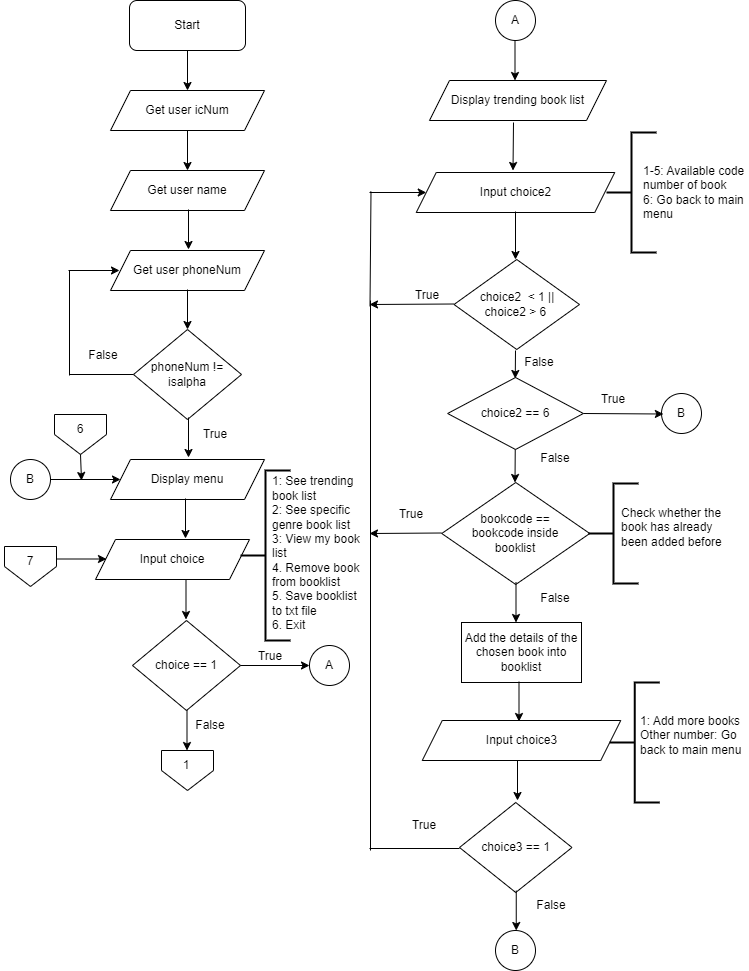

The diagram above was exported from draw.io. Its source (the exported page's mxGraphModel, read from the mxfile embedded in the PNG):
<mxGraphModel dx="1020" dy="504" grid="1" gridSize="10" guides="1" tooltips="1" connect="1" arrows="1" fold="1" page="1" pageScale="1" pageWidth="827" pageHeight="1169" math="0" shadow="0">
  <root>
    <mxCell id="WIyWlLk6GJQsqaUBKTNV-0" />
    <mxCell id="WIyWlLk6GJQsqaUBKTNV-1" parent="WIyWlLk6GJQsqaUBKTNV-0" />
    <mxCell id="Ywc9-jEn8OJOPMkLkKoa-2" value="" style="endArrow=classic;html=1;rounded=0;entryX=0;entryY=0.5;entryDx=0;entryDy=0;" parent="WIyWlLk6GJQsqaUBKTNV-1" edge="1">
      <mxGeometry width="50" height="50" relative="1" as="geometry">
        <mxPoint x="66" y="568.5" as="sourcePoint" />
        <mxPoint x="147" y="568.5" as="targetPoint" />
      </mxGeometry>
    </mxCell>
    <mxCell id="iT21rhaPT7P2qFbrav9m-48" value="Start" style="rounded=1;whiteSpace=wrap;html=1;" parent="WIyWlLk6GJQsqaUBKTNV-1" vertex="1">
      <mxGeometry x="170" y="10" width="116" height="50" as="geometry" />
    </mxCell>
    <mxCell id="iT21rhaPT7P2qFbrav9m-49" value="" style="endArrow=classic;html=1;rounded=0;exitX=0.5;exitY=1;exitDx=0;exitDy=0;" parent="WIyWlLk6GJQsqaUBKTNV-1" source="iT21rhaPT7P2qFbrav9m-48" edge="1">
      <mxGeometry width="50" height="50" relative="1" as="geometry">
        <mxPoint x="390" y="290" as="sourcePoint" />
        <mxPoint x="228" y="100" as="targetPoint" />
      </mxGeometry>
    </mxCell>
    <mxCell id="iT21rhaPT7P2qFbrav9m-51" value="Get user icNum" style="shape=parallelogram;perimeter=parallelogramPerimeter;whiteSpace=wrap;html=1;fixedSize=1;" parent="WIyWlLk6GJQsqaUBKTNV-1" vertex="1">
      <mxGeometry x="151" y="100" width="154" height="40" as="geometry" />
    </mxCell>
    <mxCell id="iT21rhaPT7P2qFbrav9m-52" value="" style="endArrow=classic;html=1;rounded=0;exitX=0.5;exitY=1;exitDx=0;exitDy=0;" parent="WIyWlLk6GJQsqaUBKTNV-1" edge="1">
      <mxGeometry width="50" height="50" relative="1" as="geometry">
        <mxPoint x="228" y="140" as="sourcePoint" />
        <mxPoint x="228" y="180" as="targetPoint" />
      </mxGeometry>
    </mxCell>
    <mxCell id="iT21rhaPT7P2qFbrav9m-53" value="Get user name" style="shape=parallelogram;perimeter=parallelogramPerimeter;whiteSpace=wrap;html=1;fixedSize=1;" parent="WIyWlLk6GJQsqaUBKTNV-1" vertex="1">
      <mxGeometry x="151" y="180" width="154" height="40" as="geometry" />
    </mxCell>
    <mxCell id="iT21rhaPT7P2qFbrav9m-54" value="" style="endArrow=classic;html=1;rounded=0;exitX=0.5;exitY=1;exitDx=0;exitDy=0;" parent="WIyWlLk6GJQsqaUBKTNV-1" edge="1">
      <mxGeometry width="50" height="50" relative="1" as="geometry">
        <mxPoint x="229" y="219" as="sourcePoint" />
        <mxPoint x="229" y="259" as="targetPoint" />
      </mxGeometry>
    </mxCell>
    <mxCell id="iT21rhaPT7P2qFbrav9m-55" value="Get user phoneNum" style="shape=parallelogram;perimeter=parallelogramPerimeter;whiteSpace=wrap;html=1;fixedSize=1;" parent="WIyWlLk6GJQsqaUBKTNV-1" vertex="1">
      <mxGeometry x="151" y="260" width="154" height="40" as="geometry" />
    </mxCell>
    <mxCell id="iT21rhaPT7P2qFbrav9m-56" value="" style="endArrow=classic;html=1;rounded=0;exitX=0.5;exitY=1;exitDx=0;exitDy=0;" parent="WIyWlLk6GJQsqaUBKTNV-1" edge="1">
      <mxGeometry width="50" height="50" relative="1" as="geometry">
        <mxPoint x="228" y="299" as="sourcePoint" />
        <mxPoint x="228" y="339" as="targetPoint" />
      </mxGeometry>
    </mxCell>
    <mxCell id="iT21rhaPT7P2qFbrav9m-57" value="phoneNum != isalpha" style="rhombus;whiteSpace=wrap;html=1;" parent="WIyWlLk6GJQsqaUBKTNV-1" vertex="1">
      <mxGeometry x="174" y="339" width="108" height="90" as="geometry" />
    </mxCell>
    <mxCell id="iT21rhaPT7P2qFbrav9m-58" value="" style="endArrow=none;html=1;rounded=0;entryX=0;entryY=0.5;entryDx=0;entryDy=0;" parent="WIyWlLk6GJQsqaUBKTNV-1" target="iT21rhaPT7P2qFbrav9m-57" edge="1">
      <mxGeometry width="50" height="50" relative="1" as="geometry">
        <mxPoint x="110" y="384" as="sourcePoint" />
        <mxPoint x="174" y="379" as="targetPoint" />
      </mxGeometry>
    </mxCell>
    <mxCell id="iT21rhaPT7P2qFbrav9m-59" value="" style="endArrow=none;html=1;rounded=0;" parent="WIyWlLk6GJQsqaUBKTNV-1" edge="1">
      <mxGeometry width="50" height="50" relative="1" as="geometry">
        <mxPoint x="110" y="385" as="sourcePoint" />
        <mxPoint x="110" y="280" as="targetPoint" />
      </mxGeometry>
    </mxCell>
    <mxCell id="iT21rhaPT7P2qFbrav9m-60" value="" style="endArrow=classic;html=1;rounded=0;entryX=0;entryY=0.5;entryDx=0;entryDy=0;" parent="WIyWlLk6GJQsqaUBKTNV-1" edge="1">
      <mxGeometry width="50" height="50" relative="1" as="geometry">
        <mxPoint x="109" y="280" as="sourcePoint" />
        <mxPoint x="160" y="280" as="targetPoint" />
      </mxGeometry>
    </mxCell>
    <mxCell id="iT21rhaPT7P2qFbrav9m-61" value="" style="endArrow=classic;html=1;rounded=0;exitX=0.5;exitY=1;exitDx=0;exitDy=0;" parent="WIyWlLk6GJQsqaUBKTNV-1" edge="1">
      <mxGeometry width="50" height="50" relative="1" as="geometry">
        <mxPoint x="229" y="427" as="sourcePoint" />
        <mxPoint x="229" y="467" as="targetPoint" />
      </mxGeometry>
    </mxCell>
    <mxCell id="iT21rhaPT7P2qFbrav9m-62" value="Display menu" style="shape=parallelogram;perimeter=parallelogramPerimeter;whiteSpace=wrap;html=1;fixedSize=1;" parent="WIyWlLk6GJQsqaUBKTNV-1" vertex="1">
      <mxGeometry x="151" y="469" width="154" height="40" as="geometry" />
    </mxCell>
    <mxCell id="iT21rhaPT7P2qFbrav9m-63" value="Input choice" style="shape=parallelogram;perimeter=parallelogramPerimeter;whiteSpace=wrap;html=1;fixedSize=1;" parent="WIyWlLk6GJQsqaUBKTNV-1" vertex="1">
      <mxGeometry x="136" y="549" width="154" height="40" as="geometry" />
    </mxCell>
    <mxCell id="iT21rhaPT7P2qFbrav9m-64" value="" style="endArrow=classic;html=1;rounded=0;exitX=0.5;exitY=1;exitDx=0;exitDy=0;" parent="WIyWlLk6GJQsqaUBKTNV-1" edge="1">
      <mxGeometry width="50" height="50" relative="1" as="geometry">
        <mxPoint x="226" y="508" as="sourcePoint" />
        <mxPoint x="226" y="548" as="targetPoint" />
      </mxGeometry>
    </mxCell>
    <mxCell id="iT21rhaPT7P2qFbrav9m-65" value="" style="endArrow=classic;html=1;rounded=0;exitX=0.5;exitY=1;exitDx=0;exitDy=0;" parent="WIyWlLk6GJQsqaUBKTNV-1" edge="1">
      <mxGeometry width="50" height="50" relative="1" as="geometry">
        <mxPoint x="226.5" y="589" as="sourcePoint" />
        <mxPoint x="226.5" y="629" as="targetPoint" />
      </mxGeometry>
    </mxCell>
    <mxCell id="iT21rhaPT7P2qFbrav9m-66" value="choice == 1" style="rhombus;whiteSpace=wrap;html=1;" parent="WIyWlLk6GJQsqaUBKTNV-1" vertex="1">
      <mxGeometry x="173" y="630" width="108" height="90" as="geometry" />
    </mxCell>
    <mxCell id="iT21rhaPT7P2qFbrav9m-67" value="True" style="text;html=1;strokeColor=none;fillColor=none;align=center;verticalAlign=middle;whiteSpace=wrap;rounded=0;" parent="WIyWlLk6GJQsqaUBKTNV-1" vertex="1">
      <mxGeometry x="226" y="429" width="60" height="30" as="geometry" />
    </mxCell>
    <mxCell id="iT21rhaPT7P2qFbrav9m-68" value="False" style="text;html=1;strokeColor=none;fillColor=none;align=center;verticalAlign=middle;whiteSpace=wrap;rounded=0;" parent="WIyWlLk6GJQsqaUBKTNV-1" vertex="1">
      <mxGeometry x="114" y="350" width="60" height="30" as="geometry" />
    </mxCell>
    <mxCell id="iT21rhaPT7P2qFbrav9m-69" value="" style="endArrow=classic;html=1;rounded=0;exitX=1;exitY=0.5;exitDx=0;exitDy=0;" parent="WIyWlLk6GJQsqaUBKTNV-1" source="iT21rhaPT7P2qFbrav9m-66" edge="1">
      <mxGeometry width="50" height="50" relative="1" as="geometry">
        <mxPoint x="390" y="690" as="sourcePoint" />
        <mxPoint x="350" y="675" as="targetPoint" />
      </mxGeometry>
    </mxCell>
    <mxCell id="iT21rhaPT7P2qFbrav9m-70" value="" style="endArrow=classic;html=1;rounded=0;exitX=0.5;exitY=1;exitDx=0;exitDy=0;" parent="WIyWlLk6GJQsqaUBKTNV-1" edge="1">
      <mxGeometry width="50" height="50" relative="1" as="geometry">
        <mxPoint x="227.5" y="720" as="sourcePoint" />
        <mxPoint x="227.5" y="760" as="targetPoint" />
      </mxGeometry>
    </mxCell>
    <mxCell id="iT21rhaPT7P2qFbrav9m-71" value="False" style="text;html=1;strokeColor=none;fillColor=none;align=center;verticalAlign=middle;whiteSpace=wrap;rounded=0;" parent="WIyWlLk6GJQsqaUBKTNV-1" vertex="1">
      <mxGeometry x="221" y="720" width="60" height="30" as="geometry" />
    </mxCell>
    <mxCell id="iT21rhaPT7P2qFbrav9m-72" value="True" style="text;html=1;strokeColor=none;fillColor=none;align=center;verticalAlign=middle;whiteSpace=wrap;rounded=0;" parent="WIyWlLk6GJQsqaUBKTNV-1" vertex="1">
      <mxGeometry x="281" y="651" width="60" height="30" as="geometry" />
    </mxCell>
    <mxCell id="iT21rhaPT7P2qFbrav9m-74" value="A" style="ellipse;whiteSpace=wrap;html=1;aspect=fixed;" parent="WIyWlLk6GJQsqaUBKTNV-1" vertex="1">
      <mxGeometry x="350" y="655" width="40" height="40" as="geometry" />
    </mxCell>
    <mxCell id="iT21rhaPT7P2qFbrav9m-75" value="" style="verticalLabelPosition=bottom;verticalAlign=top;html=1;shape=offPageConnector;rounded=0;size=0.5;" parent="WIyWlLk6GJQsqaUBKTNV-1" vertex="1">
      <mxGeometry x="202" y="760" width="52" height="40" as="geometry" />
    </mxCell>
    <mxCell id="iT21rhaPT7P2qFbrav9m-78" value="1" style="text;html=1;strokeColor=none;fillColor=none;align=center;verticalAlign=middle;whiteSpace=wrap;rounded=0;" parent="WIyWlLk6GJQsqaUBKTNV-1" vertex="1">
      <mxGeometry x="197" y="760" width="60" height="30" as="geometry" />
    </mxCell>
    <mxCell id="iT21rhaPT7P2qFbrav9m-79" value="A" style="ellipse;whiteSpace=wrap;html=1;aspect=fixed;" parent="WIyWlLk6GJQsqaUBKTNV-1" vertex="1">
      <mxGeometry x="536" y="10" width="40" height="40" as="geometry" />
    </mxCell>
    <mxCell id="iT21rhaPT7P2qFbrav9m-80" value="" style="endArrow=classic;html=1;rounded=0;exitX=0.5;exitY=1;exitDx=0;exitDy=0;" parent="WIyWlLk6GJQsqaUBKTNV-1" edge="1">
      <mxGeometry width="50" height="50" relative="1" as="geometry">
        <mxPoint x="555.5" y="50" as="sourcePoint" />
        <mxPoint x="555.5" y="90" as="targetPoint" />
      </mxGeometry>
    </mxCell>
    <mxCell id="iT21rhaPT7P2qFbrav9m-81" value="Display trending book list" style="shape=parallelogram;perimeter=parallelogramPerimeter;whiteSpace=wrap;html=1;fixedSize=1;" parent="WIyWlLk6GJQsqaUBKTNV-1" vertex="1">
      <mxGeometry x="470" y="90" width="177" height="40" as="geometry" />
    </mxCell>
    <mxCell id="iT21rhaPT7P2qFbrav9m-83" value="Input choice2" style="shape=parallelogram;perimeter=parallelogramPerimeter;whiteSpace=wrap;html=1;fixedSize=1;" parent="WIyWlLk6GJQsqaUBKTNV-1" vertex="1">
      <mxGeometry x="456.75" y="182" width="198.5" height="40" as="geometry" />
    </mxCell>
    <mxCell id="iT21rhaPT7P2qFbrav9m-86" value="choice2 == 6" style="rhombus;whiteSpace=wrap;html=1;" parent="WIyWlLk6GJQsqaUBKTNV-1" vertex="1">
      <mxGeometry x="488.13" y="387" width="135.75" height="72" as="geometry" />
    </mxCell>
    <mxCell id="iT21rhaPT7P2qFbrav9m-87" value="" style="endArrow=classic;html=1;rounded=0;" parent="WIyWlLk6GJQsqaUBKTNV-1" source="iT21rhaPT7P2qFbrav9m-86" edge="1">
      <mxGeometry width="50" height="50" relative="1" as="geometry">
        <mxPoint x="555.5" y="452" as="sourcePoint" />
        <mxPoint x="555.5" y="492" as="targetPoint" />
      </mxGeometry>
    </mxCell>
    <mxCell id="iT21rhaPT7P2qFbrav9m-91" value="True" style="text;html=1;strokeColor=none;fillColor=none;align=center;verticalAlign=middle;whiteSpace=wrap;rounded=0;" parent="WIyWlLk6GJQsqaUBKTNV-1" vertex="1">
      <mxGeometry x="623.88" y="394" width="60" height="30" as="geometry" />
    </mxCell>
    <mxCell id="iT21rhaPT7P2qFbrav9m-92" value="False" style="text;html=1;strokeColor=none;fillColor=none;align=center;verticalAlign=middle;whiteSpace=wrap;rounded=0;" parent="WIyWlLk6GJQsqaUBKTNV-1" vertex="1">
      <mxGeometry x="566" y="453" width="60" height="30" as="geometry" />
    </mxCell>
    <mxCell id="iT21rhaPT7P2qFbrav9m-93" value="bookcode ==&lt;br&gt;bookcode inside&lt;br&gt;booklist" style="rhombus;whiteSpace=wrap;html=1;" parent="WIyWlLk6GJQsqaUBKTNV-1" vertex="1">
      <mxGeometry x="482.25" y="492" width="148" height="102" as="geometry" />
    </mxCell>
    <mxCell id="iT21rhaPT7P2qFbrav9m-94" value="" style="endArrow=classic;html=1;rounded=0;exitX=0.5;exitY=1;exitDx=0;exitDy=0;" parent="WIyWlLk6GJQsqaUBKTNV-1" edge="1">
      <mxGeometry width="50" height="50" relative="1" as="geometry">
        <mxPoint x="556.5" y="592" as="sourcePoint" />
        <mxPoint x="556.5" y="632" as="targetPoint" />
      </mxGeometry>
    </mxCell>
    <mxCell id="iT21rhaPT7P2qFbrav9m-95" value="True" style="text;html=1;strokeColor=none;fillColor=none;align=center;verticalAlign=middle;whiteSpace=wrap;rounded=0;" parent="WIyWlLk6GJQsqaUBKTNV-1" vertex="1">
      <mxGeometry x="422.25" y="509" width="60" height="30" as="geometry" />
    </mxCell>
    <mxCell id="iT21rhaPT7P2qFbrav9m-96" value="False" style="text;html=1;strokeColor=none;fillColor=none;align=center;verticalAlign=middle;whiteSpace=wrap;rounded=0;" parent="WIyWlLk6GJQsqaUBKTNV-1" vertex="1">
      <mxGeometry x="566" y="593" width="60" height="30" as="geometry" />
    </mxCell>
    <mxCell id="iT21rhaPT7P2qFbrav9m-103" value="Add the details of the chosen book into booklist" style="rounded=0;whiteSpace=wrap;html=1;" parent="WIyWlLk6GJQsqaUBKTNV-1" vertex="1">
      <mxGeometry x="502" y="632" width="120" height="60" as="geometry" />
    </mxCell>
    <mxCell id="iT21rhaPT7P2qFbrav9m-104" value="" style="endArrow=classic;html=1;rounded=0;exitX=0.5;exitY=1;exitDx=0;exitDy=0;" parent="WIyWlLk6GJQsqaUBKTNV-1" edge="1">
      <mxGeometry width="50" height="50" relative="1" as="geometry">
        <mxPoint x="559.5" y="691" as="sourcePoint" />
        <mxPoint x="559.5" y="731" as="targetPoint" />
      </mxGeometry>
    </mxCell>
    <mxCell id="iT21rhaPT7P2qFbrav9m-106" value="" style="endArrow=classic;html=1;rounded=0;" parent="WIyWlLk6GJQsqaUBKTNV-1" edge="1">
      <mxGeometry width="50" height="50" relative="1" as="geometry">
        <mxPoint x="554" y="132" as="sourcePoint" />
        <mxPoint x="553.5" y="180" as="targetPoint" />
      </mxGeometry>
    </mxCell>
    <mxCell id="iT21rhaPT7P2qFbrav9m-111" value="Input choice3" style="shape=parallelogram;perimeter=parallelogramPerimeter;whiteSpace=wrap;html=1;fixedSize=1;" parent="WIyWlLk6GJQsqaUBKTNV-1" vertex="1">
      <mxGeometry x="462.75" y="730" width="198.5" height="40" as="geometry" />
    </mxCell>
    <mxCell id="iT21rhaPT7P2qFbrav9m-112" value="" style="endArrow=classic;html=1;rounded=0;exitX=0.5;exitY=1;exitDx=0;exitDy=0;" parent="WIyWlLk6GJQsqaUBKTNV-1" edge="1">
      <mxGeometry width="50" height="50" relative="1" as="geometry">
        <mxPoint x="558" y="770" as="sourcePoint" />
        <mxPoint x="558" y="810" as="targetPoint" />
      </mxGeometry>
    </mxCell>
    <mxCell id="iT21rhaPT7P2qFbrav9m-113" value="choice3 == 1" style="rhombus;whiteSpace=wrap;html=1;" parent="WIyWlLk6GJQsqaUBKTNV-1" vertex="1">
      <mxGeometry x="500" y="812" width="112.5" height="90" as="geometry" />
    </mxCell>
    <mxCell id="iT21rhaPT7P2qFbrav9m-117" value="True" style="text;html=1;strokeColor=none;fillColor=none;align=center;verticalAlign=middle;whiteSpace=wrap;rounded=0;" parent="WIyWlLk6GJQsqaUBKTNV-1" vertex="1">
      <mxGeometry x="434.5" y="820" width="60" height="30" as="geometry" />
    </mxCell>
    <mxCell id="iT21rhaPT7P2qFbrav9m-120" value="" style="endArrow=classic;html=1;rounded=0;entryX=0;entryY=0.5;entryDx=0;entryDy=0;" parent="WIyWlLk6GJQsqaUBKTNV-1" target="iT21rhaPT7P2qFbrav9m-62" edge="1">
      <mxGeometry width="50" height="50" relative="1" as="geometry">
        <mxPoint x="80" y="489" as="sourcePoint" />
        <mxPoint x="130" y="443" as="targetPoint" />
      </mxGeometry>
    </mxCell>
    <mxCell id="iT21rhaPT7P2qFbrav9m-121" value="False" style="text;html=1;strokeColor=none;fillColor=none;align=center;verticalAlign=middle;whiteSpace=wrap;rounded=0;" parent="WIyWlLk6GJQsqaUBKTNV-1" vertex="1">
      <mxGeometry x="562" y="900" width="60" height="30" as="geometry" />
    </mxCell>
    <mxCell id="3nSR87XGww2Nf8N_sAgv-1" value="" style="verticalLabelPosition=bottom;verticalAlign=top;html=1;shape=offPageConnector;rounded=0;size=0.5;" parent="WIyWlLk6GJQsqaUBKTNV-1" vertex="1">
      <mxGeometry x="95" y="424" width="52" height="40" as="geometry" />
    </mxCell>
    <mxCell id="3nSR87XGww2Nf8N_sAgv-2" value="6" style="text;html=1;strokeColor=none;fillColor=none;align=center;verticalAlign=middle;whiteSpace=wrap;rounded=0;" parent="WIyWlLk6GJQsqaUBKTNV-1" vertex="1">
      <mxGeometry x="91" y="424" width="60" height="30" as="geometry" />
    </mxCell>
    <mxCell id="3nSR87XGww2Nf8N_sAgv-3" value="" style="endArrow=classic;html=1;rounded=0;" parent="WIyWlLk6GJQsqaUBKTNV-1" edge="1">
      <mxGeometry width="50" height="50" relative="1" as="geometry">
        <mxPoint x="121" y="464" as="sourcePoint" />
        <mxPoint x="122" y="490" as="targetPoint" />
      </mxGeometry>
    </mxCell>
    <mxCell id="OrjDF94aAUM_rP98wQxD-0" value="" style="strokeWidth=2;html=1;shape=mxgraph.flowchart.annotation_2;align=left;labelPosition=right;pointerEvents=1;" parent="WIyWlLk6GJQsqaUBKTNV-1" vertex="1">
      <mxGeometry x="281" y="480" width="50" height="170" as="geometry" />
    </mxCell>
    <mxCell id="OrjDF94aAUM_rP98wQxD-2" value="1: See trending book list&lt;br&gt;2: See specific genre book list&lt;br&gt;3: View my book list&lt;br&gt;4. Remove book from booklist&lt;br&gt;5. Save booklist to txt file&lt;br&gt;6. Exit" style="text;html=1;strokeColor=none;fillColor=none;align=left;verticalAlign=middle;whiteSpace=wrap;rounded=0;" parent="WIyWlLk6GJQsqaUBKTNV-1" vertex="1">
      <mxGeometry x="311" y="510" width="100" height="106" as="geometry" />
    </mxCell>
    <mxCell id="OrjDF94aAUM_rP98wQxD-3" value="" style="strokeWidth=2;html=1;shape=mxgraph.flowchart.annotation_2;align=left;labelPosition=right;pointerEvents=1;" parent="WIyWlLk6GJQsqaUBKTNV-1" vertex="1">
      <mxGeometry x="647" y="142" width="50" height="120" as="geometry" />
    </mxCell>
    <mxCell id="OrjDF94aAUM_rP98wQxD-4" value="1-5: Available code number of book&amp;nbsp;&lt;br&gt;6: Go back to main&amp;nbsp; menu" style="text;html=1;strokeColor=none;fillColor=none;align=left;verticalAlign=middle;whiteSpace=wrap;rounded=0;" parent="WIyWlLk6GJQsqaUBKTNV-1" vertex="1">
      <mxGeometry x="682" y="157" width="108" height="90" as="geometry" />
    </mxCell>
    <mxCell id="OrjDF94aAUM_rP98wQxD-6" value="" style="endArrow=classic;html=1;rounded=0;" parent="WIyWlLk6GJQsqaUBKTNV-1" edge="1">
      <mxGeometry width="50" height="50" relative="1" as="geometry">
        <mxPoint x="556" y="221" as="sourcePoint" />
        <mxPoint x="556" y="269" as="targetPoint" />
      </mxGeometry>
    </mxCell>
    <mxCell id="OrjDF94aAUM_rP98wQxD-7" value="choice2&amp;nbsp; &amp;lt; 1 ||&lt;br&gt;choice2 &amp;gt; 6&amp;nbsp;" style="rhombus;whiteSpace=wrap;html=1;" parent="WIyWlLk6GJQsqaUBKTNV-1" vertex="1">
      <mxGeometry x="494.5" y="269" width="125.5" height="90" as="geometry" />
    </mxCell>
    <mxCell id="OrjDF94aAUM_rP98wQxD-9" value="" style="endArrow=none;html=1;rounded=0;" parent="WIyWlLk6GJQsqaUBKTNV-1" edge="1">
      <mxGeometry width="50" height="50" relative="1" as="geometry">
        <mxPoint x="410.5" y="316" as="sourcePoint" />
        <mxPoint x="411.5" y="201" as="targetPoint" />
      </mxGeometry>
    </mxCell>
    <mxCell id="OrjDF94aAUM_rP98wQxD-10" value="" style="endArrow=classic;html=1;rounded=0;entryX=0;entryY=0.5;entryDx=0;entryDy=0;" parent="WIyWlLk6GJQsqaUBKTNV-1" target="iT21rhaPT7P2qFbrav9m-83" edge="1">
      <mxGeometry width="50" height="50" relative="1" as="geometry">
        <mxPoint x="410" y="202" as="sourcePoint" />
        <mxPoint x="452" y="150" as="targetPoint" />
      </mxGeometry>
    </mxCell>
    <mxCell id="OrjDF94aAUM_rP98wQxD-11" value="" style="endArrow=classic;html=1;rounded=0;" parent="WIyWlLk6GJQsqaUBKTNV-1" edge="1">
      <mxGeometry width="50" height="50" relative="1" as="geometry">
        <mxPoint x="556" y="360" as="sourcePoint" />
        <mxPoint x="555.75" y="388" as="targetPoint" />
      </mxGeometry>
    </mxCell>
    <mxCell id="HH0VA93jAKK5Gll4uWuI-1" value="B" style="ellipse;whiteSpace=wrap;html=1;aspect=fixed;" parent="WIyWlLk6GJQsqaUBKTNV-1" vertex="1">
      <mxGeometry x="51" y="469" width="40" height="40" as="geometry" />
    </mxCell>
    <mxCell id="HH0VA93jAKK5Gll4uWuI-5" value="B" style="ellipse;whiteSpace=wrap;html=1;aspect=fixed;" parent="WIyWlLk6GJQsqaUBKTNV-1" vertex="1">
      <mxGeometry x="702" y="403" width="40" height="40" as="geometry" />
    </mxCell>
    <mxCell id="HH0VA93jAKK5Gll4uWuI-6" value="" style="endArrow=classic;html=1;rounded=0;" parent="WIyWlLk6GJQsqaUBKTNV-1" edge="1">
      <mxGeometry width="50" height="50" relative="1" as="geometry">
        <mxPoint x="623.88" y="423" as="sourcePoint" />
        <mxPoint x="703.88" y="423.5" as="targetPoint" />
      </mxGeometry>
    </mxCell>
    <mxCell id="HH0VA93jAKK5Gll4uWuI-9" value="" style="endArrow=none;html=1;rounded=0;" parent="WIyWlLk6GJQsqaUBKTNV-1" edge="1">
      <mxGeometry width="50" height="50" relative="1" as="geometry">
        <mxPoint x="411" y="860" as="sourcePoint" />
        <mxPoint x="411" y="310" as="targetPoint" />
      </mxGeometry>
    </mxCell>
    <mxCell id="HH0VA93jAKK5Gll4uWuI-10" value="" style="endArrow=classic;html=1;rounded=0;" parent="WIyWlLk6GJQsqaUBKTNV-1" edge="1">
      <mxGeometry width="50" height="50" relative="1" as="geometry">
        <mxPoint x="494.5" y="313.5" as="sourcePoint" />
        <mxPoint x="410" y="314" as="targetPoint" />
      </mxGeometry>
    </mxCell>
    <mxCell id="HH0VA93jAKK5Gll4uWuI-11" value="True" style="text;html=1;strokeColor=none;fillColor=none;align=center;verticalAlign=middle;whiteSpace=wrap;rounded=0;" parent="WIyWlLk6GJQsqaUBKTNV-1" vertex="1">
      <mxGeometry x="438" y="290" width="60" height="30" as="geometry" />
    </mxCell>
    <mxCell id="HH0VA93jAKK5Gll4uWuI-12" value="False" style="text;html=1;strokeColor=none;fillColor=none;align=center;verticalAlign=middle;whiteSpace=wrap;rounded=0;" parent="WIyWlLk6GJQsqaUBKTNV-1" vertex="1">
      <mxGeometry x="550" y="357" width="60" height="30" as="geometry" />
    </mxCell>
    <mxCell id="HH0VA93jAKK5Gll4uWuI-14" value="" style="strokeWidth=2;html=1;shape=mxgraph.flowchart.annotation_2;align=left;labelPosition=right;pointerEvents=1;" parent="WIyWlLk6GJQsqaUBKTNV-1" vertex="1">
      <mxGeometry x="650.25" y="692" width="50" height="120" as="geometry" />
    </mxCell>
    <mxCell id="HH0VA93jAKK5Gll4uWuI-15" value="&lt;div style=&quot;text-align: left;&quot;&gt;&lt;span style=&quot;background-color: initial;&quot;&gt;1: Add more books&lt;/span&gt;&lt;/div&gt;&lt;div style=&quot;text-align: left;&quot;&gt;&lt;span style=&quot;background-color: initial;&quot;&gt;Other number: Go back to main menu&lt;/span&gt;&lt;/div&gt;" style="text;html=1;strokeColor=none;fillColor=none;align=center;verticalAlign=middle;whiteSpace=wrap;rounded=0;" parent="WIyWlLk6GJQsqaUBKTNV-1" vertex="1">
      <mxGeometry x="679.88" y="700" width="106.12" height="90" as="geometry" />
    </mxCell>
    <mxCell id="HH0VA93jAKK5Gll4uWuI-16" value="B" style="ellipse;whiteSpace=wrap;html=1;aspect=fixed;" parent="WIyWlLk6GJQsqaUBKTNV-1" vertex="1">
      <mxGeometry x="536" y="940" width="40" height="40" as="geometry" />
    </mxCell>
    <mxCell id="HH0VA93jAKK5Gll4uWuI-18" value="" style="strokeWidth=2;html=1;shape=mxgraph.flowchart.annotation_2;align=left;labelPosition=right;pointerEvents=1;" parent="WIyWlLk6GJQsqaUBKTNV-1" vertex="1">
      <mxGeometry x="628.88" y="493" width="50" height="100" as="geometry" />
    </mxCell>
    <mxCell id="HH0VA93jAKK5Gll4uWuI-19" value="Check whether the&lt;br&gt;book has already been added before" style="text;html=1;strokeColor=none;fillColor=none;align=left;verticalAlign=middle;whiteSpace=wrap;rounded=0;" parent="WIyWlLk6GJQsqaUBKTNV-1" vertex="1">
      <mxGeometry x="659.63" y="492" width="108.75" height="90" as="geometry" />
    </mxCell>
    <mxCell id="HH0VA93jAKK5Gll4uWuI-21" value="" style="endArrow=classic;html=1;rounded=0;" parent="WIyWlLk6GJQsqaUBKTNV-1" edge="1">
      <mxGeometry width="50" height="50" relative="1" as="geometry">
        <mxPoint x="482.25" y="542.5" as="sourcePoint" />
        <mxPoint x="410" y="543" as="targetPoint" />
      </mxGeometry>
    </mxCell>
    <mxCell id="HH0VA93jAKK5Gll4uWuI-22" value="" style="endArrow=none;html=1;rounded=0;entryX=0;entryY=0.5;entryDx=0;entryDy=0;" parent="WIyWlLk6GJQsqaUBKTNV-1" edge="1">
      <mxGeometry width="50" height="50" relative="1" as="geometry">
        <mxPoint x="410" y="858" as="sourcePoint" />
        <mxPoint x="500" y="858" as="targetPoint" />
      </mxGeometry>
    </mxCell>
    <mxCell id="HH0VA93jAKK5Gll4uWuI-23" value="" style="endArrow=classic;html=1;rounded=0;exitX=0.5;exitY=1;exitDx=0;exitDy=0;" parent="WIyWlLk6GJQsqaUBKTNV-1" edge="1">
      <mxGeometry width="50" height="50" relative="1" as="geometry">
        <mxPoint x="556.75" y="900" as="sourcePoint" />
        <mxPoint x="556.75" y="940" as="targetPoint" />
      </mxGeometry>
    </mxCell>
    <mxCell id="Ywc9-jEn8OJOPMkLkKoa-0" value="" style="verticalLabelPosition=bottom;verticalAlign=top;html=1;shape=offPageConnector;rounded=0;size=0.5;" parent="WIyWlLk6GJQsqaUBKTNV-1" vertex="1">
      <mxGeometry x="45" y="556" width="52" height="40" as="geometry" />
    </mxCell>
    <mxCell id="Ywc9-jEn8OJOPMkLkKoa-1" value="7" style="text;html=1;strokeColor=none;fillColor=none;align=center;verticalAlign=middle;whiteSpace=wrap;rounded=0;" parent="WIyWlLk6GJQsqaUBKTNV-1" vertex="1">
      <mxGeometry x="41" y="556" width="60" height="30" as="geometry" />
    </mxCell>
  </root>
</mxGraphModel>